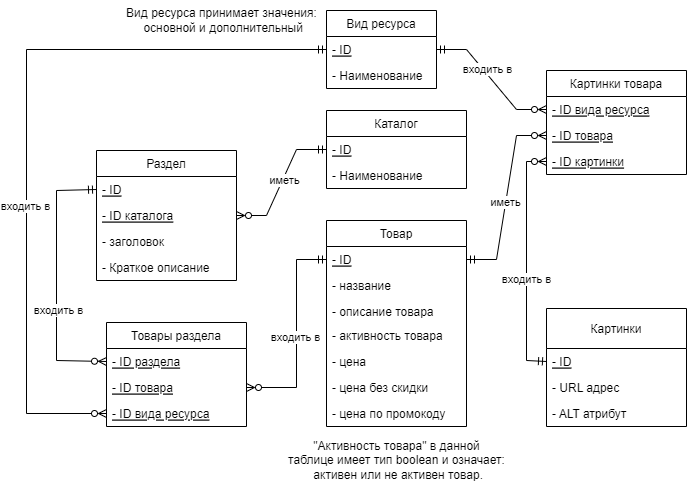

The diagram above was exported from draw.io. Its source (the exported page's mxGraphModel, read from the mxfile embedded in the PNG):
<mxGraphModel dx="868" dy="450" grid="1" gridSize="10" guides="1" tooltips="1" connect="1" arrows="1" fold="1" page="1" pageScale="1" pageWidth="827" pageHeight="1169" math="0" shadow="0">
  <root>
    <mxCell id="WIyWlLk6GJQsqaUBKTNV-0" />
    <mxCell id="WIyWlLk6GJQsqaUBKTNV-1" parent="WIyWlLk6GJQsqaUBKTNV-0" />
    <mxCell id="fVo81hJYLu66arIRhqLi-7" value="Товар" style="swimlane;fontStyle=0;childLayout=stackLayout;horizontal=1;startSize=26;fillColor=none;horizontalStack=0;resizeParent=1;resizeParentMax=0;resizeLast=0;collapsible=1;marginBottom=0;" vertex="1" parent="WIyWlLk6GJQsqaUBKTNV-1">
      <mxGeometry x="380" y="290" width="140" height="206" as="geometry" />
    </mxCell>
    <mxCell id="fVo81hJYLu66arIRhqLi-18" value="- ID" style="text;strokeColor=none;fillColor=none;align=left;verticalAlign=top;spacingLeft=4;spacingRight=4;overflow=hidden;rotatable=0;points=[[0,0.5],[1,0.5]];portConstraint=eastwest;fontStyle=4" vertex="1" parent="fVo81hJYLu66arIRhqLi-7">
      <mxGeometry y="26" width="140" height="26" as="geometry" />
    </mxCell>
    <mxCell id="fVo81hJYLu66arIRhqLi-15" value="- название" style="text;strokeColor=none;fillColor=none;align=left;verticalAlign=top;spacingLeft=4;spacingRight=4;overflow=hidden;rotatable=0;points=[[0,0.5],[1,0.5]];portConstraint=eastwest;" vertex="1" parent="fVo81hJYLu66arIRhqLi-7">
      <mxGeometry y="52" width="140" height="26" as="geometry" />
    </mxCell>
    <mxCell id="fVo81hJYLu66arIRhqLi-9" value="- описание товара" style="text;strokeColor=none;fillColor=none;align=left;verticalAlign=top;spacingLeft=4;spacingRight=4;overflow=hidden;rotatable=0;points=[[0,0.5],[1,0.5]];portConstraint=eastwest;" vertex="1" parent="fVo81hJYLu66arIRhqLi-7">
      <mxGeometry y="78" width="140" height="24" as="geometry" />
    </mxCell>
    <mxCell id="fVo81hJYLu66arIRhqLi-14" value="- активность товара" style="text;strokeColor=none;fillColor=none;align=left;verticalAlign=top;spacingLeft=4;spacingRight=4;overflow=hidden;rotatable=0;points=[[0,0.5],[1,0.5]];portConstraint=eastwest;" vertex="1" parent="fVo81hJYLu66arIRhqLi-7">
      <mxGeometry y="102" width="140" height="26" as="geometry" />
    </mxCell>
    <mxCell id="fVo81hJYLu66arIRhqLi-16" value="- цена" style="text;strokeColor=none;fillColor=none;align=left;verticalAlign=top;spacingLeft=4;spacingRight=4;overflow=hidden;rotatable=0;points=[[0,0.5],[1,0.5]];portConstraint=eastwest;" vertex="1" parent="fVo81hJYLu66arIRhqLi-7">
      <mxGeometry y="128" width="140" height="26" as="geometry" />
    </mxCell>
    <mxCell id="fVo81hJYLu66arIRhqLi-17" value="- цена без скидки" style="text;strokeColor=none;fillColor=none;align=left;verticalAlign=top;spacingLeft=4;spacingRight=4;overflow=hidden;rotatable=0;points=[[0,0.5],[1,0.5]];portConstraint=eastwest;" vertex="1" parent="fVo81hJYLu66arIRhqLi-7">
      <mxGeometry y="154" width="140" height="26" as="geometry" />
    </mxCell>
    <mxCell id="fVo81hJYLu66arIRhqLi-13" value="- цена по промокоду" style="text;strokeColor=none;fillColor=none;align=left;verticalAlign=top;spacingLeft=4;spacingRight=4;overflow=hidden;rotatable=0;points=[[0,0.5],[1,0.5]];portConstraint=eastwest;" vertex="1" parent="fVo81hJYLu66arIRhqLi-7">
      <mxGeometry y="180" width="140" height="26" as="geometry" />
    </mxCell>
    <mxCell id="fVo81hJYLu66arIRhqLi-26" value="Каталог" style="swimlane;fontStyle=0;childLayout=stackLayout;horizontal=1;startSize=26;fillColor=none;horizontalStack=0;resizeParent=1;resizeParentMax=0;resizeLast=0;collapsible=1;marginBottom=0;" vertex="1" parent="WIyWlLk6GJQsqaUBKTNV-1">
      <mxGeometry x="380" y="180" width="140" height="78" as="geometry" />
    </mxCell>
    <mxCell id="fVo81hJYLu66arIRhqLi-27" value="- ID" style="text;strokeColor=none;fillColor=none;align=left;verticalAlign=top;spacingLeft=4;spacingRight=4;overflow=hidden;rotatable=0;points=[[0,0.5],[1,0.5]];portConstraint=eastwest;fontStyle=4" vertex="1" parent="fVo81hJYLu66arIRhqLi-26">
      <mxGeometry y="26" width="140" height="26" as="geometry" />
    </mxCell>
    <mxCell id="fVo81hJYLu66arIRhqLi-28" value="- Наименование" style="text;strokeColor=none;fillColor=none;align=left;verticalAlign=top;spacingLeft=4;spacingRight=4;overflow=hidden;rotatable=0;points=[[0,0.5],[1,0.5]];portConstraint=eastwest;" vertex="1" parent="fVo81hJYLu66arIRhqLi-26">
      <mxGeometry y="52" width="140" height="26" as="geometry" />
    </mxCell>
    <mxCell id="fVo81hJYLu66arIRhqLi-30" value="Раздел" style="swimlane;fontStyle=0;childLayout=stackLayout;horizontal=1;startSize=26;fillColor=none;horizontalStack=0;resizeParent=1;resizeParentMax=0;resizeLast=0;collapsible=1;marginBottom=0;" vertex="1" parent="WIyWlLk6GJQsqaUBKTNV-1">
      <mxGeometry x="150" y="220" width="140" height="130" as="geometry" />
    </mxCell>
    <mxCell id="fVo81hJYLu66arIRhqLi-31" value="- ID" style="text;strokeColor=none;fillColor=none;align=left;verticalAlign=top;spacingLeft=4;spacingRight=4;overflow=hidden;rotatable=0;points=[[0,0.5],[1,0.5]];portConstraint=eastwest;fontStyle=4" vertex="1" parent="fVo81hJYLu66arIRhqLi-30">
      <mxGeometry y="26" width="140" height="26" as="geometry" />
    </mxCell>
    <mxCell id="fVo81hJYLu66arIRhqLi-32" value="- ID каталога" style="text;strokeColor=none;fillColor=none;align=left;verticalAlign=top;spacingLeft=4;spacingRight=4;overflow=hidden;rotatable=0;points=[[0,0.5],[1,0.5]];portConstraint=eastwest;fontStyle=4" vertex="1" parent="fVo81hJYLu66arIRhqLi-30">
      <mxGeometry y="52" width="140" height="26" as="geometry" />
    </mxCell>
    <mxCell id="fVo81hJYLu66arIRhqLi-33" value="- заголовок" style="text;strokeColor=none;fillColor=none;align=left;verticalAlign=top;spacingLeft=4;spacingRight=4;overflow=hidden;rotatable=0;points=[[0,0.5],[1,0.5]];portConstraint=eastwest;" vertex="1" parent="fVo81hJYLu66arIRhqLi-30">
      <mxGeometry y="78" width="140" height="26" as="geometry" />
    </mxCell>
    <mxCell id="fVo81hJYLu66arIRhqLi-35" value="- Краткое описание" style="text;strokeColor=none;fillColor=none;align=left;verticalAlign=top;spacingLeft=4;spacingRight=4;overflow=hidden;rotatable=0;points=[[0,0.5],[1,0.5]];portConstraint=eastwest;" vertex="1" parent="fVo81hJYLu66arIRhqLi-30">
      <mxGeometry y="104" width="140" height="26" as="geometry" />
    </mxCell>
    <mxCell id="fVo81hJYLu66arIRhqLi-37" style="edgeStyle=entityRelationEdgeStyle;rounded=0;orthogonalLoop=1;jettySize=auto;html=1;entryX=0;entryY=0.5;entryDx=0;entryDy=0;startArrow=ERzeroToMany;startFill=0;endArrow=ERmandOne;endFill=0;exitX=1;exitY=0.5;exitDx=0;exitDy=0;" edge="1" parent="WIyWlLk6GJQsqaUBKTNV-1" source="fVo81hJYLu66arIRhqLi-32" target="fVo81hJYLu66arIRhqLi-27">
      <mxGeometry relative="1" as="geometry">
        <mxPoint x="70" y="250" as="sourcePoint" />
      </mxGeometry>
    </mxCell>
    <mxCell id="fVo81hJYLu66arIRhqLi-94" value="иметь" style="edgeLabel;html=1;align=center;verticalAlign=middle;resizable=0;points=[];" vertex="1" connectable="0" parent="fVo81hJYLu66arIRhqLi-37">
      <mxGeometry x="0.04" y="-1" relative="1" as="geometry">
        <mxPoint as="offset" />
      </mxGeometry>
    </mxCell>
    <mxCell id="fVo81hJYLu66arIRhqLi-40" value="Товары раздела" style="swimlane;fontStyle=0;childLayout=stackLayout;horizontal=1;startSize=26;fillColor=none;horizontalStack=0;resizeParent=1;resizeParentMax=0;resizeLast=0;collapsible=1;marginBottom=0;" vertex="1" parent="WIyWlLk6GJQsqaUBKTNV-1">
      <mxGeometry x="160" y="392" width="140" height="104" as="geometry" />
    </mxCell>
    <mxCell id="fVo81hJYLu66arIRhqLi-41" value="- ID раздела" style="text;strokeColor=none;fillColor=none;align=left;verticalAlign=top;spacingLeft=4;spacingRight=4;overflow=hidden;rotatable=0;points=[[0,0.5],[1,0.5]];portConstraint=eastwest;fontStyle=4" vertex="1" parent="fVo81hJYLu66arIRhqLi-40">
      <mxGeometry y="26" width="140" height="26" as="geometry" />
    </mxCell>
    <mxCell id="fVo81hJYLu66arIRhqLi-42" value="- ID товара" style="text;strokeColor=none;fillColor=none;align=left;verticalAlign=top;spacingLeft=4;spacingRight=4;overflow=hidden;rotatable=0;points=[[0,0.5],[1,0.5]];portConstraint=eastwest;fontStyle=4" vertex="1" parent="fVo81hJYLu66arIRhqLi-40">
      <mxGeometry y="52" width="140" height="26" as="geometry" />
    </mxCell>
    <mxCell id="fVo81hJYLu66arIRhqLi-82" value="- ID вида ресурса" style="text;strokeColor=none;fillColor=none;align=left;verticalAlign=top;spacingLeft=4;spacingRight=4;overflow=hidden;rotatable=0;points=[[0,0.5],[1,0.5]];portConstraint=eastwest;fontStyle=4" vertex="1" parent="fVo81hJYLu66arIRhqLi-40">
      <mxGeometry y="78" width="140" height="26" as="geometry" />
    </mxCell>
    <mxCell id="fVo81hJYLu66arIRhqLi-45" value="" style="endArrow=ERmandOne;html=1;rounded=0;entryX=0;entryY=0.5;entryDx=0;entryDy=0;exitX=0;exitY=0.5;exitDx=0;exitDy=0;startArrow=ERzeroToMany;startFill=0;endFill=0;" edge="1" parent="WIyWlLk6GJQsqaUBKTNV-1" source="fVo81hJYLu66arIRhqLi-41" target="fVo81hJYLu66arIRhqLi-31">
      <mxGeometry width="50" height="50" relative="1" as="geometry">
        <mxPoint x="40" y="480" as="sourcePoint" />
        <mxPoint x="90" y="430" as="targetPoint" />
        <Array as="points">
          <mxPoint x="110" y="430" />
          <mxPoint x="110" y="260" />
        </Array>
      </mxGeometry>
    </mxCell>
    <mxCell id="fVo81hJYLu66arIRhqLi-97" value="входить в" style="edgeLabel;html=1;align=center;verticalAlign=middle;resizable=0;points=[];" vertex="1" connectable="0" parent="fVo81hJYLu66arIRhqLi-45">
      <mxGeometry x="-0.2231" y="-1" relative="1" as="geometry">
        <mxPoint as="offset" />
      </mxGeometry>
    </mxCell>
    <mxCell id="fVo81hJYLu66arIRhqLi-46" value="" style="endArrow=ERmandOne;html=1;rounded=0;entryX=0;entryY=0.5;entryDx=0;entryDy=0;exitX=1;exitY=0.5;exitDx=0;exitDy=0;startArrow=ERzeroToMany;startFill=0;endFill=0;" edge="1" parent="WIyWlLk6GJQsqaUBKTNV-1" source="fVo81hJYLu66arIRhqLi-42" target="fVo81hJYLu66arIRhqLi-18">
      <mxGeometry width="50" height="50" relative="1" as="geometry">
        <mxPoint x="290" y="410" as="sourcePoint" />
        <mxPoint x="340" y="360" as="targetPoint" />
        <Array as="points">
          <mxPoint x="350" y="457" />
          <mxPoint x="350" y="329" />
        </Array>
      </mxGeometry>
    </mxCell>
    <mxCell id="fVo81hJYLu66arIRhqLi-95" value="входить в" style="edgeLabel;html=1;align=center;verticalAlign=middle;resizable=0;points=[];" vertex="1" connectable="0" parent="fVo81hJYLu66arIRhqLi-46">
      <mxGeometry x="-0.0288" y="2" relative="1" as="geometry">
        <mxPoint as="offset" />
      </mxGeometry>
    </mxCell>
    <mxCell id="fVo81hJYLu66arIRhqLi-47" value="Картинки" style="swimlane;fontStyle=0;childLayout=stackLayout;horizontal=1;startSize=40;fillColor=none;horizontalStack=0;resizeParent=1;resizeParentMax=0;resizeLast=0;collapsible=1;marginBottom=0;" vertex="1" parent="WIyWlLk6GJQsqaUBKTNV-1">
      <mxGeometry x="600" y="378" width="140" height="118" as="geometry" />
    </mxCell>
    <mxCell id="fVo81hJYLu66arIRhqLi-57" value="- ID" style="text;strokeColor=none;fillColor=none;align=left;verticalAlign=top;spacingLeft=4;spacingRight=4;overflow=hidden;rotatable=0;points=[[0,0.5],[1,0.5]];portConstraint=eastwest;fontStyle=4" vertex="1" parent="fVo81hJYLu66arIRhqLi-47">
      <mxGeometry y="40" width="140" height="26" as="geometry" />
    </mxCell>
    <mxCell id="fVo81hJYLu66arIRhqLi-49" value="- URL адрес" style="text;strokeColor=none;fillColor=none;align=left;verticalAlign=top;spacingLeft=4;spacingRight=4;overflow=hidden;rotatable=0;points=[[0,0.5],[1,0.5]];portConstraint=eastwest;" vertex="1" parent="fVo81hJYLu66arIRhqLi-47">
      <mxGeometry y="66" width="140" height="26" as="geometry" />
    </mxCell>
    <mxCell id="fVo81hJYLu66arIRhqLi-50" value="- ALT атрибут" style="text;strokeColor=none;fillColor=none;align=left;verticalAlign=top;spacingLeft=4;spacingRight=4;overflow=hidden;rotatable=0;points=[[0,0.5],[1,0.5]];portConstraint=eastwest;" vertex="1" parent="fVo81hJYLu66arIRhqLi-47">
      <mxGeometry y="92" width="140" height="26" as="geometry" />
    </mxCell>
    <mxCell id="fVo81hJYLu66arIRhqLi-59" value="Картинки товара" style="swimlane;fontStyle=0;childLayout=stackLayout;horizontal=1;startSize=26;fillColor=none;horizontalStack=0;resizeParent=1;resizeParentMax=0;resizeLast=0;collapsible=1;marginBottom=0;" vertex="1" parent="WIyWlLk6GJQsqaUBKTNV-1">
      <mxGeometry x="600" y="140" width="140" height="104" as="geometry" />
    </mxCell>
    <mxCell id="fVo81hJYLu66arIRhqLi-71" value="- ID вида ресурса" style="text;strokeColor=none;fillColor=none;align=left;verticalAlign=top;spacingLeft=4;spacingRight=4;overflow=hidden;rotatable=0;points=[[0,0.5],[1,0.5]];portConstraint=eastwest;fontStyle=4" vertex="1" parent="fVo81hJYLu66arIRhqLi-59">
      <mxGeometry y="26" width="140" height="26" as="geometry" />
    </mxCell>
    <mxCell id="fVo81hJYLu66arIRhqLi-60" value="- ID товара" style="text;strokeColor=none;fillColor=none;align=left;verticalAlign=top;spacingLeft=4;spacingRight=4;overflow=hidden;rotatable=0;points=[[0,0.5],[1,0.5]];portConstraint=eastwest;fontStyle=4" vertex="1" parent="fVo81hJYLu66arIRhqLi-59">
      <mxGeometry y="52" width="140" height="26" as="geometry" />
    </mxCell>
    <mxCell id="fVo81hJYLu66arIRhqLi-61" value="- ID картинки" style="text;strokeColor=none;fillColor=none;align=left;verticalAlign=top;spacingLeft=4;spacingRight=4;overflow=hidden;rotatable=0;points=[[0,0.5],[1,0.5]];portConstraint=eastwest;fontStyle=4" vertex="1" parent="fVo81hJYLu66arIRhqLi-59">
      <mxGeometry y="78" width="140" height="26" as="geometry" />
    </mxCell>
    <mxCell id="fVo81hJYLu66arIRhqLi-63" style="edgeStyle=entityRelationEdgeStyle;rounded=0;orthogonalLoop=1;jettySize=auto;html=1;exitX=0;exitY=0.5;exitDx=0;exitDy=0;entryX=1;entryY=0.5;entryDx=0;entryDy=0;startArrow=ERzeroToMany;startFill=0;endArrow=ERmandOne;endFill=0;" edge="1" parent="WIyWlLk6GJQsqaUBKTNV-1" source="fVo81hJYLu66arIRhqLi-60" target="fVo81hJYLu66arIRhqLi-18">
      <mxGeometry relative="1" as="geometry" />
    </mxCell>
    <mxCell id="fVo81hJYLu66arIRhqLi-96" value="иметь" style="edgeLabel;html=1;align=center;verticalAlign=middle;resizable=0;points=[];" vertex="1" connectable="0" parent="fVo81hJYLu66arIRhqLi-63">
      <mxGeometry x="0.0566" y="-1" relative="1" as="geometry">
        <mxPoint as="offset" />
      </mxGeometry>
    </mxCell>
    <mxCell id="fVo81hJYLu66arIRhqLi-68" value="" style="endArrow=ERzeroToMany;html=1;rounded=0;entryX=0;entryY=0.5;entryDx=0;entryDy=0;exitX=0;exitY=0.5;exitDx=0;exitDy=0;startArrow=ERmandOne;startFill=0;endFill=0;" edge="1" parent="WIyWlLk6GJQsqaUBKTNV-1" source="fVo81hJYLu66arIRhqLi-57" target="fVo81hJYLu66arIRhqLi-61">
      <mxGeometry width="50" height="50" relative="1" as="geometry">
        <mxPoint x="430" y="450" as="sourcePoint" />
        <mxPoint x="480" y="400" as="targetPoint" />
        <Array as="points">
          <mxPoint x="580" y="430" />
          <mxPoint x="580" y="231" />
        </Array>
      </mxGeometry>
    </mxCell>
    <mxCell id="fVo81hJYLu66arIRhqLi-98" value="входить в" style="edgeLabel;html=1;align=center;verticalAlign=middle;resizable=0;points=[];" vertex="1" connectable="0" parent="fVo81hJYLu66arIRhqLi-68">
      <mxGeometry x="-0.1463" y="1" relative="1" as="geometry">
        <mxPoint as="offset" />
      </mxGeometry>
    </mxCell>
    <mxCell id="fVo81hJYLu66arIRhqLi-78" value="Вид ресурса" style="swimlane;fontStyle=0;childLayout=stackLayout;horizontal=1;startSize=26;fillColor=none;horizontalStack=0;resizeParent=1;resizeParentMax=0;resizeLast=0;collapsible=1;marginBottom=0;" vertex="1" parent="WIyWlLk6GJQsqaUBKTNV-1">
      <mxGeometry x="380" y="80" width="110" height="78" as="geometry" />
    </mxCell>
    <mxCell id="fVo81hJYLu66arIRhqLi-79" value="- ID" style="text;strokeColor=none;fillColor=none;align=left;verticalAlign=top;spacingLeft=4;spacingRight=4;overflow=hidden;rotatable=0;points=[[0,0.5],[1,0.5]];portConstraint=eastwest;fontStyle=4" vertex="1" parent="fVo81hJYLu66arIRhqLi-78">
      <mxGeometry y="26" width="110" height="26" as="geometry" />
    </mxCell>
    <mxCell id="fVo81hJYLu66arIRhqLi-80" value="- Наименование" style="text;strokeColor=none;fillColor=none;align=left;verticalAlign=top;spacingLeft=4;spacingRight=4;overflow=hidden;rotatable=0;points=[[0,0.5],[1,0.5]];portConstraint=eastwest;" vertex="1" parent="fVo81hJYLu66arIRhqLi-78">
      <mxGeometry y="52" width="110" height="26" as="geometry" />
    </mxCell>
    <mxCell id="fVo81hJYLu66arIRhqLi-86" value="" style="endArrow=ERmandOne;html=1;rounded=0;exitX=0;exitY=0.5;exitDx=0;exitDy=0;entryX=0;entryY=0.5;entryDx=0;entryDy=0;startArrow=ERzeroToMany;startFill=0;endFill=0;" edge="1" parent="WIyWlLk6GJQsqaUBKTNV-1" source="fVo81hJYLu66arIRhqLi-82" target="fVo81hJYLu66arIRhqLi-79">
      <mxGeometry width="50" height="50" relative="1" as="geometry">
        <mxPoint x="360" y="350" as="sourcePoint" />
        <mxPoint x="410" y="300" as="targetPoint" />
        <Array as="points">
          <mxPoint x="80" y="483" />
          <mxPoint x="80" y="119" />
        </Array>
      </mxGeometry>
    </mxCell>
    <mxCell id="fVo81hJYLu66arIRhqLi-99" value="входить в" style="edgeLabel;html=1;align=center;verticalAlign=middle;resizable=0;points=[];" vertex="1" connectable="0" parent="fVo81hJYLu66arIRhqLi-86">
      <mxGeometry x="-0.2258" y="2" relative="1" as="geometry">
        <mxPoint as="offset" />
      </mxGeometry>
    </mxCell>
    <mxCell id="fVo81hJYLu66arIRhqLi-87" style="edgeStyle=entityRelationEdgeStyle;rounded=0;orthogonalLoop=1;jettySize=auto;html=1;exitX=0;exitY=0.5;exitDx=0;exitDy=0;entryX=1;entryY=0.5;entryDx=0;entryDy=0;startArrow=ERzeroToMany;startFill=0;endArrow=ERmandOne;endFill=0;" edge="1" parent="WIyWlLk6GJQsqaUBKTNV-1" source="fVo81hJYLu66arIRhqLi-71" target="fVo81hJYLu66arIRhqLi-79">
      <mxGeometry relative="1" as="geometry" />
    </mxCell>
    <mxCell id="fVo81hJYLu66arIRhqLi-100" value="входить в" style="edgeLabel;html=1;align=center;verticalAlign=middle;resizable=0;points=[];" vertex="1" connectable="0" parent="fVo81hJYLu66arIRhqLi-87">
      <mxGeometry x="0.1576" y="-3" relative="1" as="geometry">
        <mxPoint as="offset" />
      </mxGeometry>
    </mxCell>
    <mxCell id="fVo81hJYLu66arIRhqLi-92" value="&quot;Активность товара&quot; в данной&lt;br&gt;таблице имеет тип boolean&amp;nbsp;и означает:&lt;br&gt;&amp;nbsp;активен или не активен товар." style="text;html=1;align=center;verticalAlign=middle;resizable=0;points=[];autosize=1;strokeColor=none;fillColor=none;" vertex="1" parent="WIyWlLk6GJQsqaUBKTNV-1">
      <mxGeometry x="330" y="500" width="240" height="60" as="geometry" />
    </mxCell>
    <mxCell id="fVo81hJYLu66arIRhqLi-93" value="Вид ресурса принимает значения:&lt;br&gt;&amp;nbsp;основной и дополнительный" style="text;html=1;align=center;verticalAlign=middle;resizable=0;points=[];autosize=1;strokeColor=none;fillColor=none;" vertex="1" parent="WIyWlLk6GJQsqaUBKTNV-1">
      <mxGeometry x="170" y="70" width="210" height="40" as="geometry" />
    </mxCell>
  </root>
</mxGraphModel>